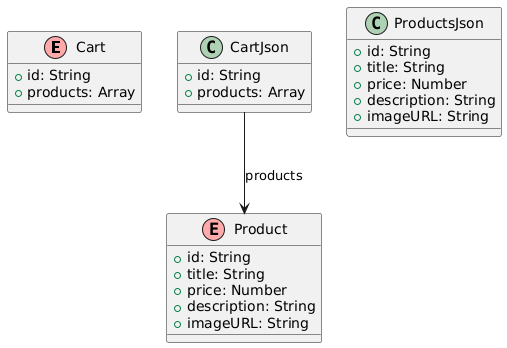

The diagram above was rendered by PlantUML. Its source (embedded in the PNG):
@startuml
!define ENTITY(x) class x << (E,#FFAAAA) >>

ENTITY(Cart) {
  +id: String
  +products: Array
}

ENTITY(Product) {
  +id: String
  +title: String
  +price: Number
  +description: String
  +imageURL: String
}

class CartJson {
  +id: String
  +products: Array
}

class ProductsJson {
  +id: String
  +title: String
  +price: Number
  +description: String
  +imageURL: String
}

CartJson --> Product : products
@enduml